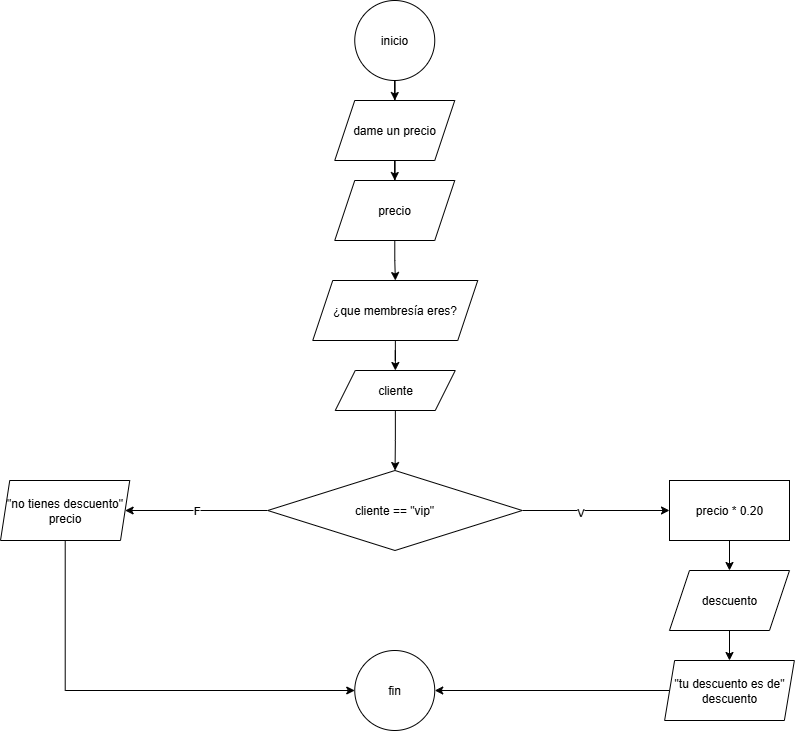

The diagram above was exported from draw.io. Its source (the exported page's mxGraphModel, read from the mxfile embedded in the PNG):
<mxGraphModel dx="993" dy="806" grid="1" gridSize="10" guides="1" tooltips="1" connect="1" arrows="1" fold="1" page="1" pageScale="1" pageWidth="850" pageHeight="1100" math="0" shadow="0">
  <root>
    <mxCell id="0" />
    <mxCell id="1" parent="0" />
    <mxCell id="fnfKTlvwD0N8jCZivMDJ-1" value="" style="edgeStyle=orthogonalEdgeStyle;rounded=0;orthogonalLoop=1;jettySize=auto;html=1;" edge="1" parent="1" source="fnfKTlvwD0N8jCZivMDJ-2" target="fnfKTlvwD0N8jCZivMDJ-4">
      <mxGeometry relative="1" as="geometry" />
    </mxCell>
    <mxCell id="fnfKTlvwD0N8jCZivMDJ-2" value="inicio" style="ellipse;whiteSpace=wrap;html=1;" vertex="1" parent="1">
      <mxGeometry x="382.25" width="80" height="80" as="geometry" />
    </mxCell>
    <mxCell id="fnfKTlvwD0N8jCZivMDJ-3" value="" style="edgeStyle=orthogonalEdgeStyle;rounded=0;orthogonalLoop=1;jettySize=auto;html=1;" edge="1" parent="1" source="fnfKTlvwD0N8jCZivMDJ-4" target="fnfKTlvwD0N8jCZivMDJ-6">
      <mxGeometry relative="1" as="geometry" />
    </mxCell>
    <mxCell id="fnfKTlvwD0N8jCZivMDJ-4" value="dame un precio" style="shape=parallelogram;perimeter=parallelogramPerimeter;whiteSpace=wrap;html=1;fixedSize=1;" vertex="1" parent="1">
      <mxGeometry x="362.25" y="100" width="120" height="60" as="geometry" />
    </mxCell>
    <mxCell id="fnfKTlvwD0N8jCZivMDJ-5" value="" style="edgeStyle=orthogonalEdgeStyle;rounded=0;orthogonalLoop=1;jettySize=auto;html=1;" edge="1" parent="1" source="fnfKTlvwD0N8jCZivMDJ-6" target="fnfKTlvwD0N8jCZivMDJ-8">
      <mxGeometry relative="1" as="geometry" />
    </mxCell>
    <mxCell id="fnfKTlvwD0N8jCZivMDJ-6" value="precio" style="shape=parallelogram;perimeter=parallelogramPerimeter;whiteSpace=wrap;html=1;fixedSize=1;" vertex="1" parent="1">
      <mxGeometry x="362.25" y="180" width="120" height="60" as="geometry" />
    </mxCell>
    <mxCell id="fnfKTlvwD0N8jCZivMDJ-7" value="" style="edgeStyle=orthogonalEdgeStyle;rounded=0;orthogonalLoop=1;jettySize=auto;html=1;" edge="1" parent="1" source="fnfKTlvwD0N8jCZivMDJ-8" target="fnfKTlvwD0N8jCZivMDJ-10">
      <mxGeometry relative="1" as="geometry" />
    </mxCell>
    <mxCell id="fnfKTlvwD0N8jCZivMDJ-8" value="¿que membresía eres?" style="shape=parallelogram;perimeter=parallelogramPerimeter;whiteSpace=wrap;html=1;fixedSize=1;" vertex="1" parent="1">
      <mxGeometry x="340.25" y="280" width="165" height="60" as="geometry" />
    </mxCell>
    <mxCell id="fnfKTlvwD0N8jCZivMDJ-9" value="" style="edgeStyle=orthogonalEdgeStyle;rounded=0;orthogonalLoop=1;jettySize=auto;html=1;" edge="1" parent="1" source="fnfKTlvwD0N8jCZivMDJ-10" target="fnfKTlvwD0N8jCZivMDJ-14">
      <mxGeometry relative="1" as="geometry" />
    </mxCell>
    <mxCell id="fnfKTlvwD0N8jCZivMDJ-10" value="cliente" style="shape=parallelogram;perimeter=parallelogramPerimeter;whiteSpace=wrap;html=1;fixedSize=1;" vertex="1" parent="1">
      <mxGeometry x="362.75" y="370" width="120" height="40" as="geometry" />
    </mxCell>
    <mxCell id="fnfKTlvwD0N8jCZivMDJ-11" value="" style="edgeStyle=orthogonalEdgeStyle;rounded=0;orthogonalLoop=1;jettySize=auto;html=1;" edge="1" parent="1" source="fnfKTlvwD0N8jCZivMDJ-14" target="fnfKTlvwD0N8jCZivMDJ-16">
      <mxGeometry relative="1" as="geometry" />
    </mxCell>
    <mxCell id="fnfKTlvwD0N8jCZivMDJ-12" value="V" style="edgeLabel;html=1;align=center;verticalAlign=middle;resizable=0;points=[];" vertex="1" connectable="0" parent="fnfKTlvwD0N8jCZivMDJ-11">
      <mxGeometry x="-0.2173" y="-1" relative="1" as="geometry">
        <mxPoint as="offset" />
      </mxGeometry>
    </mxCell>
    <mxCell id="fnfKTlvwD0N8jCZivMDJ-13" value="F" style="edgeStyle=orthogonalEdgeStyle;rounded=0;orthogonalLoop=1;jettySize=auto;html=1;" edge="1" parent="1" source="fnfKTlvwD0N8jCZivMDJ-14" target="fnfKTlvwD0N8jCZivMDJ-22">
      <mxGeometry relative="1" as="geometry" />
    </mxCell>
    <mxCell id="fnfKTlvwD0N8jCZivMDJ-14" value="cliente == &quot;vip&quot;" style="rhombus;whiteSpace=wrap;html=1;" vertex="1" parent="1">
      <mxGeometry x="295.25" y="470" width="254.5" height="80" as="geometry" />
    </mxCell>
    <mxCell id="fnfKTlvwD0N8jCZivMDJ-15" value="" style="edgeStyle=orthogonalEdgeStyle;rounded=0;orthogonalLoop=1;jettySize=auto;html=1;" edge="1" parent="1" source="fnfKTlvwD0N8jCZivMDJ-16" target="fnfKTlvwD0N8jCZivMDJ-18">
      <mxGeometry relative="1" as="geometry" />
    </mxCell>
    <mxCell id="fnfKTlvwD0N8jCZivMDJ-16" value="precio * 0.20" style="whiteSpace=wrap;html=1;" vertex="1" parent="1">
      <mxGeometry x="697" y="480" width="120" height="60" as="geometry" />
    </mxCell>
    <mxCell id="fnfKTlvwD0N8jCZivMDJ-17" value="" style="edgeStyle=orthogonalEdgeStyle;rounded=0;orthogonalLoop=1;jettySize=auto;html=1;" edge="1" parent="1" source="fnfKTlvwD0N8jCZivMDJ-18" target="fnfKTlvwD0N8jCZivMDJ-20">
      <mxGeometry relative="1" as="geometry" />
    </mxCell>
    <mxCell id="fnfKTlvwD0N8jCZivMDJ-18" value="descuento" style="shape=parallelogram;perimeter=parallelogramPerimeter;whiteSpace=wrap;html=1;fixedSize=1;" vertex="1" parent="1">
      <mxGeometry x="696.99" y="570" width="120" height="60" as="geometry" />
    </mxCell>
    <mxCell id="fnfKTlvwD0N8jCZivMDJ-19" value="" style="edgeStyle=orthogonalEdgeStyle;rounded=0;orthogonalLoop=1;jettySize=auto;html=1;" edge="1" parent="1" source="fnfKTlvwD0N8jCZivMDJ-20" target="fnfKTlvwD0N8jCZivMDJ-23">
      <mxGeometry relative="1" as="geometry" />
    </mxCell>
    <mxCell id="fnfKTlvwD0N8jCZivMDJ-20" value="&quot;tu descuento es de&quot; descuento" style="shape=parallelogram;perimeter=parallelogramPerimeter;whiteSpace=wrap;html=1;fixedSize=1;size=10;" vertex="1" parent="1">
      <mxGeometry x="692.1199999999999" y="660" width="129.75" height="60" as="geometry" />
    </mxCell>
    <mxCell id="fnfKTlvwD0N8jCZivMDJ-21" value="" style="edgeStyle=orthogonalEdgeStyle;rounded=0;orthogonalLoop=1;jettySize=auto;html=1;" edge="1" parent="1" source="fnfKTlvwD0N8jCZivMDJ-22" target="fnfKTlvwD0N8jCZivMDJ-23">
      <mxGeometry relative="1" as="geometry">
        <Array as="points">
          <mxPoint x="92.25" y="690" />
        </Array>
      </mxGeometry>
    </mxCell>
    <mxCell id="fnfKTlvwD0N8jCZivMDJ-22" value="&quot;no tienes descuento&quot; precio" style="shape=parallelogram;perimeter=parallelogramPerimeter;whiteSpace=wrap;html=1;fixedSize=1;size=9.25;" vertex="1" parent="1">
      <mxGeometry x="28" y="480" width="129.25" height="60" as="geometry" />
    </mxCell>
    <mxCell id="fnfKTlvwD0N8jCZivMDJ-23" value="fin" style="ellipse;whiteSpace=wrap;html=1;" vertex="1" parent="1">
      <mxGeometry x="382.25" y="650" width="80" height="80" as="geometry" />
    </mxCell>
  </root>
</mxGraphModel>